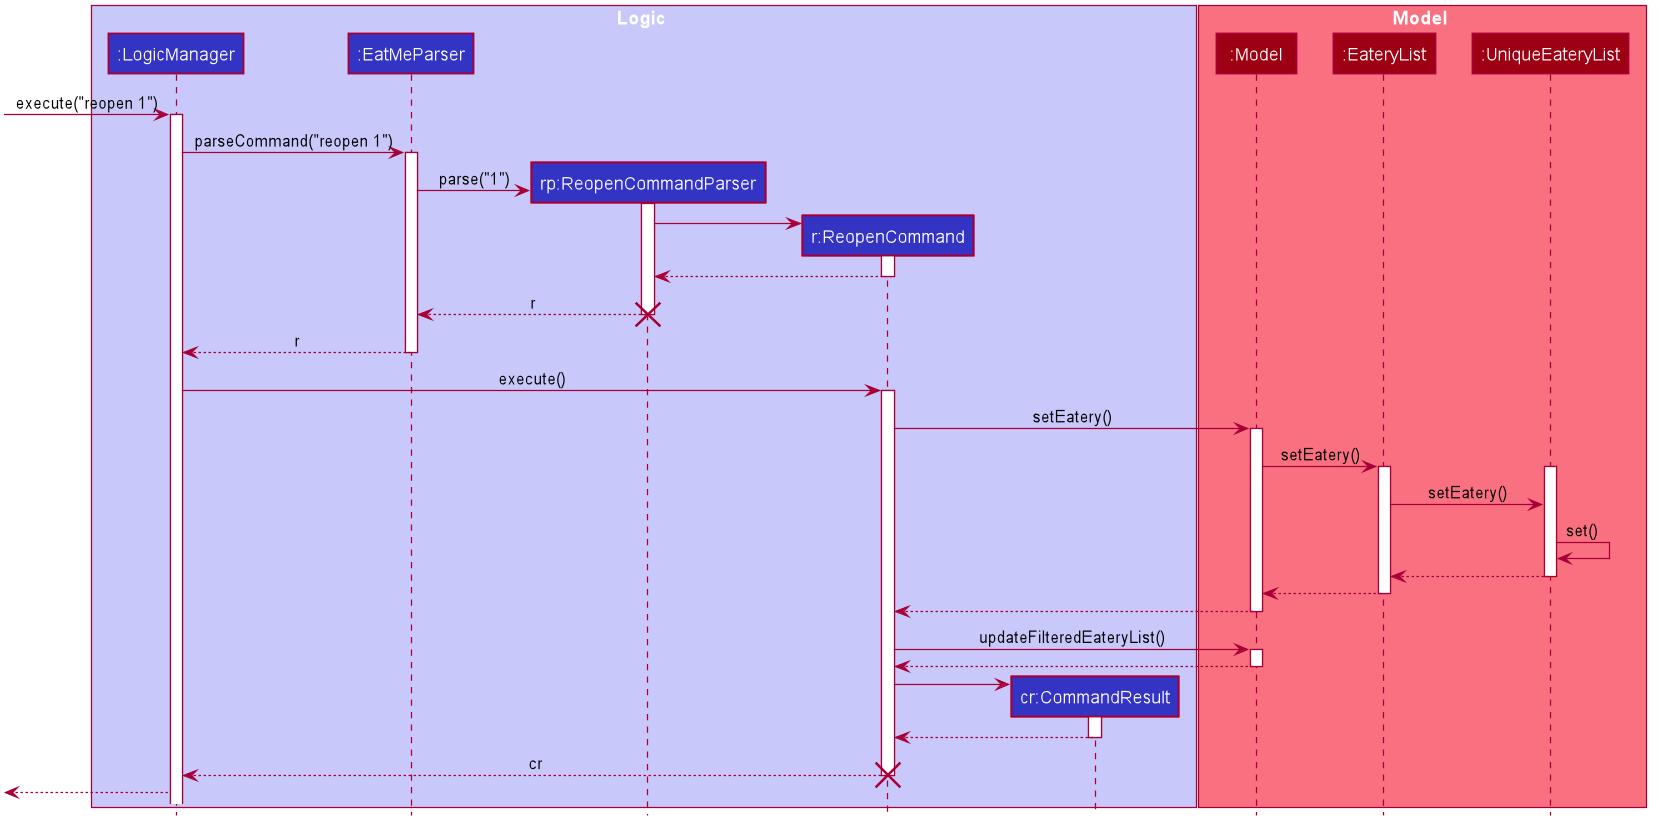

The diagram above was rendered by PlantUML. Its source (embedded in the PNG):
@startuml








skinparam BackgroundColor #FFFFFFF

skinparam Shadowing false

skinparam Class {
    FontColor #FFFFFF
    BorderThickness 1
    BorderColor #FFFFFF
    StereotypeFontColor #FFFFFF
    FontName Arial
}

skinparam Actor {
    BorderColor #000000
    Color #000000
    FontName Arial
}

skinparam Sequence {
    MessageAlign center
    BoxFontSize 15
    BoxPadding 0
    BoxFontColor #FFFFFF
    FontName Arial
}

skinparam Participant {
    FontColor #FFFFFFF
    Padding 20
}

skinparam MinClassWidth 50
skinparam ParticipantPadding 10
skinparam Shadowing false
skinparam DefaultTextAlignment center
skinparam packageStyle Rectangle

hide footbox
hide members
hide circle

box Logic #C8C8FA
	participant ":LogicManager" #3333C4
	participant ":EatMeParser" #3333C4
	participant "rp:ReopenCommandParser" #3333C4
	participant "r:ReopenCommand" #3333C4
	participant "cr:CommandResult" #3333C4
end box

box Model #F97181
	participant ":Model" #9D0012
	participant ":EateryList" #9D0012
	participant ":UniqueEateryList" #9D0012
end box

[-> ":LogicManager" : execute("reopen 1")

activate ":LogicManager"
":LogicManager" -> ":EatMeParser" : parseCommand("reopen 1")
activate ":EatMeParser"

create "rp:ReopenCommandParser"
":EatMeParser" -> "rp:ReopenCommandParser" : parse("1")
activate "rp:ReopenCommandParser"

create "r:ReopenCommand"
"rp:ReopenCommandParser" -> "r:ReopenCommand"
activate "r:ReopenCommand"
"r:ReopenCommand" --> "rp:ReopenCommandParser"
deactivate "r:ReopenCommand"

"rp:ReopenCommandParser" --> ":EatMeParser" : r
deactivate "rp:ReopenCommandParser"
destroy "rp:ReopenCommandParser"

":EatMeParser" --> ":LogicManager" : r
deactivate ":EatMeParser"

":LogicManager" -> "r:ReopenCommand" : execute()
activate "r:ReopenCommand"

"r:ReopenCommand" -> ":Model" : setEatery()
activate ":Model"

":Model" -> ":EateryList" : setEatery()
activate ":EateryList"

activate ":UniqueEateryList"
":EateryList" -> ":UniqueEateryList" : setEatery()
":UniqueEateryList" -> ":UniqueEateryList" : set()
":UniqueEateryList" --> ":EateryList"
deactivate ":UniqueEateryList"

":EateryList" --> ":Model"
deactivate ":EateryList"

":Model" --> "r:ReopenCommand"
deactivate ":Model"

"r:ReopenCommand" -> ":Model" : updateFilteredEateryList()
activate ":Model"

":Model" --> "r:ReopenCommand"
deactivate ":Model"

create "cr:CommandResult"
"r:ReopenCommand" -> "cr:CommandResult"
activate "cr:CommandResult"
"cr:CommandResult" --> "r:ReopenCommand"
deactivate "cr:CommandResult"

"r:ReopenCommand" --> ":LogicManager" : cr
deactivate "r:ReopenCommand"
destroy "r:ReopenCommand"

[<-- ":LogicManager"

@enduml